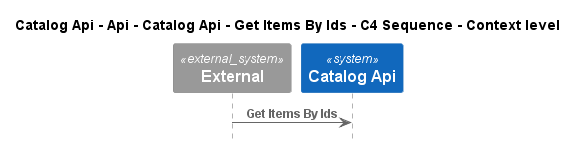

The diagram above was rendered by PlantUML. Its source (embedded in the PNG):
@startuml
!pragma layout smetana
!include ..\..\..\..\..\..\..\..\.c4s\C4_Sequence.puml

title Catalog Api - Api - Catalog Api - Get Items By Ids - C4 Sequence - Context level

System_Ext(C4InterFlow.SoftwareSystems.ExternalSystem, "External", "")
System(dotnet.eShop.Architecture.SoftwareSystems.CatalogApi, "Catalog Api", "")

Rel(C4InterFlow.SoftwareSystems.ExternalSystem, dotnet.eShop.Architecture.SoftwareSystems.CatalogApi, "Get Items By Ids")


@enduml